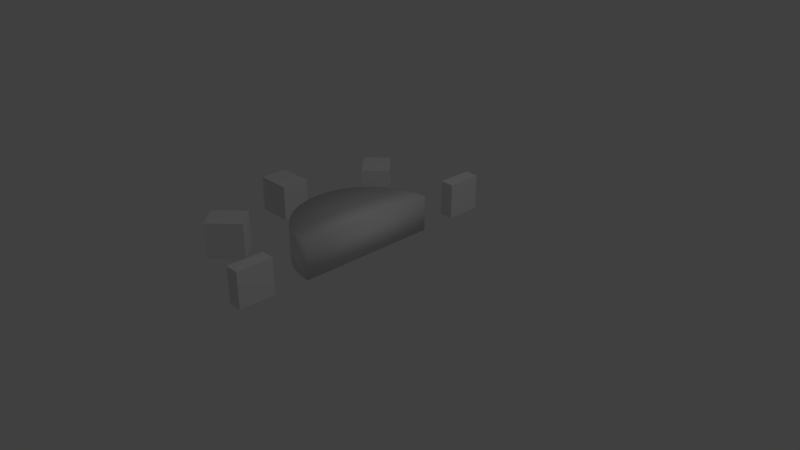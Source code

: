 # Source: sun_partial.blend  (saved by Blender 2.78.0; exported with 4.5.12 LTS)
import bpy
from mathutils import Matrix  # noqa: F401  (used for matrix-valued properties, if any)

bpy.ops.wm.read_factory_settings(use_empty=True)
scene = bpy.context.scene
scene.name = 'Scene'

# ---- collections
col_collection_1 = bpy.data.collections.new('Collection 1'); scene.collection.children.link(col_collection_1)

# ---- world
world_world = bpy.data.worlds.new('World'); scene.world = world_world
world_world.color = (0.05088, 0.05088, 0.05088)
world_world.use_sun_shadow = False
world_world.sun_shadow_jitter_overblur = 0.0
world_world.cycles.sampling_method = 'MANUAL'

# ---- cameras
cam_camera = bpy.data.cameras.new('Camera')
cam_camera.clip_end = 100.0
cam_camera.lens = 35.0
cam_camera.sensor_width = 32.0
cam_camera.sensor_height = 18.0
cam_camera.ortho_scale = 7.314
cam_camera.dof.focus_distance = 0.0
cam_camera.dof.aperture_fstop = 128.0

# ---- lights
light_lamp = bpy.data.lights.new('Lamp', 'POINT')
light_lamp.transmission_factor = 0.0
light_lamp.cutoff_distance = 30.0
light_lamp.energy = 100.0
light_lamp.shadow_buffer_clip_start = 1.001
light_lamp.shadow_soft_size = 0.1
light_lamp.shadow_maximum_resolution = 0.006
light_lamp.use_absolute_resolution = True

# ---- meshes
me_circle_001 = bpy.data.meshes.new('Circle.001')
me_circle_001.from_pydata([(-0.1951, -1.481, 0.0), (-0.1951, -1.481, 0.5), (-0.1951, -1.481, 0.0), (-0.1951, -1.481, 0.5), (-0.1951, -1.981, 0.0), (-0.1951, -1.981, 0.5), (-0.1951, -1.481, 0.25), (4.768e-07, -1.481, 0.0), (4.768e-07, -1.481, 0.5), (-0.1951, -1.481, 0.25), (4.768e-07, -1.481, 0.0), (6.258e-07, -1.981, 0.5), (4.768e-07, -1.481, 0.5), (-0.1951, -1.981, 0.25), (-0.1951, -1.731, 0.0), (-0.1951, -1.731, 0.5), (6.258e-07, -1.981, 0.0), (5.513e-07, -1.731, 0.5), (6.258e-07, -1.981, 0.25), (5.364e-07, -1.731, 0.0), (-0.1951, -1.731, 0.25), (4.768e-07, -1.481, 0.25)], [], [(20, 14, 4, 13), (19, 16, 4, 14), (18, 13, 4, 16), (17, 15, 5, 11), (12, 3, 15, 17), (11, 5, 13, 18), (10, 19, 14, 2), (15, 20, 13, 5), (3, 9, 20, 15), (9, 2, 14, 20), (6, 21, 7, 0), (1, 8, 21, 6), (17, 11, 18, 16, 19, 10, 8, 21, 7, 12)])
me_circle_001.use_remesh_preserve_volume = False
me_circle_001.use_remesh_preserve_attributes = False
me_circle_001.use_mirror_vertex_groups = False
me_circle_001.update()
me_circle = bpy.data.meshes.new('Circle')
me_circle.from_pydata([(0.0, 1.0, 0.0), (-0.1951, 0.9808, 0.0), (-0.3827, 0.9239, 0.0), (-0.5556, 0.8315, 0.0), (-0.7071, 0.7071, 0.0), (-0.8315, 0.5556, 0.0), (-0.9239, 0.3827, 0.0), (-0.9808, 0.1951, 0.0), (-1.0, 7.55e-08, 0.0), (-0.9808, -0.1951, 0.0), (-0.9239, -0.3827, 0.0), (-0.8315, -0.5556, 0.0), (-0.7071, -0.7071, 0.0), (-0.5556, -0.8315, 0.0), (-0.3827, -0.9239, 0.0), (-0.1951, -0.9808, 0.0), (3.258e-07, -1.0, 0.0), (0.0, 1.0, 0.5), (-0.1951, 0.9808, 0.5), (-0.3827, 0.9239, 0.5), (-0.5556, 0.8315, 0.5), (-0.7071, 0.7071, 0.5), (-0.8315, 0.5556, 0.5), (-0.9239, 0.3827, 0.5), (-0.9808, 0.1951, 0.5), (-1.0, 7.55e-08, 0.5), (-0.9808, -0.1951, 0.5), (-0.9239, -0.3827, 0.5), (-0.8315, -0.5556, 0.5), (-0.7071, -0.7071, 0.5), (-0.5556, -0.8315, 0.5), (-0.3827, -0.9239, 0.5), (-0.1951, -0.9808, 0.5), (3.258e-07, -1.0, 0.5)], [], [(7, 8, 25, 24), (8, 9, 26, 25), (9, 10, 27, 26), (10, 11, 28, 27), (11, 12, 29, 28), (12, 13, 30, 29), (13, 14, 31, 30), (0, 1, 18, 17), (14, 15, 32, 31), (1, 2, 19, 18), (2, 3, 20, 19), (3, 4, 21, 20), (4, 5, 22, 21), (1, 0, 16, 15, 14, 13, 12, 11, 10, 9, 8, 7, 6, 5, 4, 3, 2), (5, 6, 23, 22), (18, 19, 20, 21, 22, 23, 24, 25, 26, 27, 28, 29, 30, 31, 32, 33, 17), (6, 7, 24, 23), (17, 33, 16, 0), (15, 16, 33, 32)])
me_circle.polygons.foreach_set('use_smooth', [True] * 19)
me_circle.use_remesh_preserve_volume = False
me_circle.use_remesh_preserve_attributes = False
me_circle.use_mirror_vertex_groups = False
me_circle.update()
me_circle_003 = bpy.data.meshes.new('Circle.003')
me_circle_003.from_pydata([(-0.1951, -1.481, 0.0), (-0.1951, -1.481, 0.5), (-0.1951, -1.481, 0.0), (-0.1951, -1.481, 0.5), (-0.1951, -1.981, 0.0), (-0.1951, -1.981, 0.5), (-0.1951, -1.481, 0.25), (4.768e-07, -1.481, 0.0), (4.768e-07, -1.481, 0.5), (-0.1951, -1.481, 0.25), (4.768e-07, -1.481, 0.0), (6.258e-07, -1.981, 0.5), (4.768e-07, -1.481, 0.5), (-0.1951, -1.981, 0.25), (-0.1951, -1.731, 0.0), (-0.1951, -1.731, 0.5), (6.258e-07, -1.981, 0.0), (5.513e-07, -1.731, 0.5), (6.258e-07, -1.981, 0.25), (5.364e-07, -1.731, 0.0), (-0.1951, -1.731, 0.25), (4.768e-07, -1.481, 0.25)], [], [(20, 14, 4, 13), (19, 16, 4, 14), (18, 13, 4, 16), (17, 15, 5, 11), (12, 3, 15, 17), (11, 5, 13, 18), (10, 19, 14, 2), (15, 20, 13, 5), (3, 9, 20, 15), (9, 2, 14, 20), (6, 21, 7, 0), (1, 8, 21, 6), (17, 11, 18, 16, 19, 10, 8, 21, 7, 12)])
me_circle_003.use_remesh_preserve_volume = False
me_circle_003.use_remesh_preserve_attributes = False
me_circle_003.use_mirror_vertex_groups = False
me_circle_003.update()
me_circle_004 = bpy.data.meshes.new('Circle.004')
me_circle_004.from_pydata([(-0.1951, -1.481, 0.0), (0.1951, -1.481, 0.0), (-0.1951, -1.481, 0.5), (0.1951, -1.481, 0.5), (-0.1951, -1.481, 0.0), (0.1951, -1.481, 0.0), (-0.1951, -1.481, 0.5), (0.1951, -1.481, 0.5), (-0.1951, -1.981, 0.0), (0.1951, -1.981, 0.0), (-0.1951, -1.981, 0.5), (0.1951, -1.981, 0.5)], [], [(2, 3, 1, 0), (6, 4, 8, 10), (5, 7, 11, 9), (5, 9, 8, 4), (11, 10, 8, 9), (7, 6, 10, 11)])
me_circle_004.use_remesh_preserve_volume = False
me_circle_004.use_remesh_preserve_attributes = False
me_circle_004.use_mirror_vertex_groups = False
me_circle_004.update()
me_circle_006 = bpy.data.meshes.new('Circle.006')
me_circle_006.from_pydata([(-0.1951, -1.481, 0.0), (0.1951, -1.481, 0.0), (-0.1951, -1.481, 0.5), (0.1951, -1.481, 0.5), (-0.1951, -1.481, 0.0), (0.1951, -1.481, 0.0), (-0.1951, -1.481, 0.5), (0.1951, -1.481, 0.5), (-0.1951, -1.981, 0.0), (0.1951, -1.981, 0.0), (-0.1951, -1.981, 0.5), (0.1951, -1.981, 0.5)], [], [(2, 3, 1, 0), (6, 4, 8, 10), (5, 7, 11, 9), (5, 9, 8, 4), (11, 10, 8, 9), (7, 6, 10, 11)])
me_circle_006.use_remesh_preserve_volume = False
me_circle_006.use_remesh_preserve_attributes = False
me_circle_006.use_mirror_vertex_groups = False
me_circle_006.update()
me_circle_008 = bpy.data.meshes.new('Circle.008')
me_circle_008.from_pydata([(-0.1951, -1.481, 0.0), (0.1951, -1.481, 0.0), (-0.1951, -1.481, 0.5), (0.1951, -1.481, 0.5), (-0.1951, -1.481, 0.0), (0.1951, -1.481, 0.0), (-0.1951, -1.481, 0.5), (0.1951, -1.481, 0.5), (-0.1951, -1.981, 0.0), (0.1951, -1.981, 0.0), (-0.1951, -1.981, 0.5), (0.1951, -1.981, 0.5)], [], [(2, 3, 1, 0), (6, 4, 8, 10), (5, 7, 11, 9), (5, 9, 8, 4), (11, 10, 8, 9), (7, 6, 10, 11)])
me_circle_008.use_remesh_preserve_volume = False
me_circle_008.use_remesh_preserve_attributes = False
me_circle_008.use_mirror_vertex_groups = False
me_circle_008.update()

# ---- objects
ob_circle_001 = bpy.data.objects.new('Circle.001', me_circle_001)
ob_circle = bpy.data.objects.new('Circle', me_circle)
ob_lamp = bpy.data.objects.new('Lamp', light_lamp)
ob_camera = bpy.data.objects.new('Camera', cam_camera)
ob_circle_003 = bpy.data.objects.new('Circle.003', me_circle_003)
ob_circle_004 = bpy.data.objects.new('Circle.004', me_circle_004)
ob_circle_006 = bpy.data.objects.new('Circle.006', me_circle_006)
ob_circle_008 = bpy.data.objects.new('Circle.008', me_circle_008)

# ---- transforms, parenting, visibility, modifiers, constraints
ob_circle_001.location = (0.0, 0.0, 0.0)
ob_circle_001.lineart.crease_threshold = 0.0
ob_circle.location = (0.0, 0.0, 0.0)
ob_circle.lineart.crease_threshold = 0.0
ob_lamp.location = (4.076, 1.005, 5.904)
ob_lamp.rotation_euler = (0.6503, 0.05522, 1.866)
ob_lamp.lock_rotations_4d = False
ob_lamp.empty_display_type = 'ARROWS'
ob_lamp.color = (0.0, 0.0, 0.0, 0.0)
ob_lamp.lineart.crease_threshold = 0.0
ob_camera.location = (7.481, -6.508, 5.344)
ob_camera.rotation_euler = (1.109, 0.0, 0.8149)
ob_camera.lock_rotations_4d = False
ob_camera.empty_display_type = 'ARROWS'
ob_camera.color = (0.0, 0.0, 0.0, 0.0)
ob_camera.display_type = 'WIRE'
ob_camera.lineart.crease_threshold = 0.0
ob_circle_003.location = (0.0, 3.5, 0.0)
ob_circle_003.lineart.crease_threshold = 0.0
ob_circle_004.location = (-3.5, 0.0, 0.0)
ob_circle_004.rotation_euler = (0.0, -0.0, 1.571)
ob_circle_004.lineart.crease_threshold = 0.0
ob_circle_006.location = (-2.5, -2.5, 0.0)
ob_circle_006.rotation_euler = (0.0, -0.0, 2.356)
ob_circle_006.lineart.crease_threshold = 0.0
ob_circle_008.location = (-2.5, 2.5, 0.0)
ob_circle_008.rotation_euler = (0.0, -0.0, 0.7854)
ob_circle_008.lineart.crease_threshold = 0.0

# ---- collection membership
col_collection_1.objects.link(ob_circle_001)
col_collection_1.objects.link(ob_circle)
col_collection_1.objects.link(ob_lamp)
col_collection_1.objects.link(ob_camera)
col_collection_1.objects.link(ob_circle_003)
col_collection_1.objects.link(ob_circle_004)
col_collection_1.objects.link(ob_circle_006)
col_collection_1.objects.link(ob_circle_008)

# ---- scene / render settings (as saved in the file)
scene.camera = ob_camera
scene.frame_start = 1; scene.frame_end = 250; scene.frame_set(1)
scene.render.engine = 'BLENDER_EEVEE_NEXT'
scene.render.resolution_percentage = 50
scene.render.dither_intensity = 0.0
scene.cycles.use_denoising = False
scene.cycles.samples = 128
scene.cycles.sampling_pattern = 'TABULATED_SOBOL'
scene.cycles.light_sampling_threshold = 0.0
scene.cycles.use_adaptive_sampling = False
scene.cycles.use_light_tree = False
scene.cycles.blur_glossy = 0.0
scene.cycles.sample_clamp_indirect = 0.0
scene.view_settings.view_transform = 'Standard'
bpy.context.view_layer.update()

